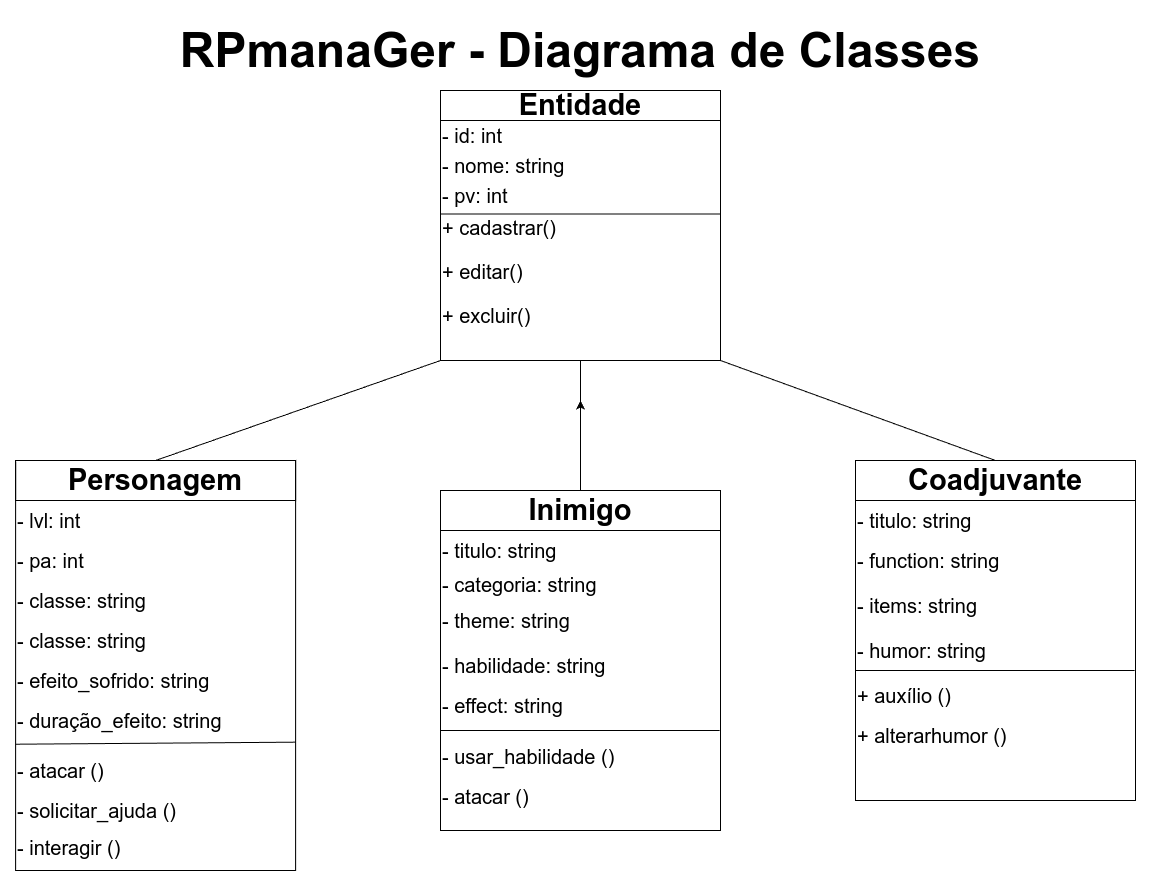

The diagram above was exported from draw.io. Its source (the exported page's mxGraphModel, read from the mxfile embedded in the PNG):
<mxGraphModel dx="1178" dy="600" grid="1" gridSize="10" guides="1" tooltips="1" connect="1" arrows="1" fold="1" page="1" pageScale="1" pageWidth="827" pageHeight="1169" math="0" shadow="0">
  <root>
    <mxCell id="0" />
    <mxCell id="1" parent="0" />
    <mxCell id="r8am4lh9GXnUmMRVqcfK-94" parent="1" style="text;html=1;whiteSpace=wrap;strokeColor=none;fillColor=none;align=center;verticalAlign=middle;rounded=0;fontSize=48;fontStyle=1" value="RPmanaGer - Diagrama de Classes" vertex="1">
      <mxGeometry height="100" width="1160" x="5" as="geometry" />
    </mxCell>
    <mxCell id="r8am4lh9GXnUmMRVqcfK-95" parent="1" style="rounded=0;whiteSpace=wrap;html=1;" value="" vertex="1">
      <mxGeometry height="270" width="280" x="445" y="90" as="geometry" />
    </mxCell>
    <mxCell id="r8am4lh9GXnUmMRVqcfK-96" parent="1" style="rounded=0;whiteSpace=wrap;html=1;" value="" vertex="1">
      <mxGeometry height="340" width="280" x="860" y="460" as="geometry" />
    </mxCell>
    <mxCell id="r8am4lh9GXnUmMRVqcfK-97" parent="1" style="rounded=0;whiteSpace=wrap;html=1;" value="" vertex="1">
      <mxGeometry height="340" width="280" x="445" y="490" as="geometry" />
    </mxCell>
    <mxCell id="r8am4lh9GXnUmMRVqcfK-98" parent="1" style="rounded=0;whiteSpace=wrap;html=1;" value="" vertex="1">
      <mxGeometry height="410" width="280" x="20.12" y="460" as="geometry" />
    </mxCell>
    <mxCell id="r8am4lh9GXnUmMRVqcfK-99" parent="1" style="text;html=1;whiteSpace=wrap;strokeColor=default;fillColor=none;align=center;verticalAlign=middle;rounded=0;fontSize=29;fontStyle=1" value="Entidade" vertex="1">
      <mxGeometry height="30" width="280" x="445" y="90" as="geometry" />
    </mxCell>
    <mxCell id="r8am4lh9GXnUmMRVqcfK-100" parent="1" style="text;html=1;whiteSpace=wrap;strokeColor=default;fillColor=none;align=center;verticalAlign=middle;rounded=0;fontSize=29;fontStyle=1" value="Personagem" vertex="1">
      <mxGeometry height="40" width="280" x="20.12" y="460" as="geometry" />
    </mxCell>
    <mxCell id="r8am4lh9GXnUmMRVqcfK-101" parent="1" style="text;html=1;whiteSpace=wrap;strokeColor=default;fillColor=none;align=center;verticalAlign=middle;rounded=0;fontSize=29;fontStyle=1" value="Coadjuvante" vertex="1">
      <mxGeometry height="40" width="280" x="860" y="460" as="geometry" />
    </mxCell>
    <mxCell id="r8am4lh9GXnUmMRVqcfK-102" edge="1" parent="1" source="r8am4lh9GXnUmMRVqcfK-103" style="edgeStyle=orthogonalEdgeStyle;rounded=0;orthogonalLoop=1;jettySize=auto;html=1;">
      <mxGeometry relative="1" as="geometry">
        <mxPoint x="585" y="400" as="targetPoint" />
      </mxGeometry>
    </mxCell>
    <mxCell id="r8am4lh9GXnUmMRVqcfK-103" parent="1" style="text;html=1;whiteSpace=wrap;strokeColor=default;fillColor=none;align=center;verticalAlign=middle;rounded=0;fontSize=29;fontStyle=1" value="Inimigo" vertex="1">
      <mxGeometry height="40" width="280" x="445" y="490" as="geometry" />
    </mxCell>
    <mxCell id="r8am4lh9GXnUmMRVqcfK-104" edge="1" parent="1" source="r8am4lh9GXnUmMRVqcfK-95" style="endArrow=none;html=1;rounded=0;exitX=0;exitY=1;exitDx=0;exitDy=0;entryX=0.5;entryY=0;entryDx=0;entryDy=0;" target="r8am4lh9GXnUmMRVqcfK-100" value="">
      <mxGeometry height="50" relative="1" width="50" as="geometry">
        <mxPoint x="620" y="330" as="sourcePoint" />
        <mxPoint x="670" y="280" as="targetPoint" />
      </mxGeometry>
    </mxCell>
    <mxCell id="r8am4lh9GXnUmMRVqcfK-105" edge="1" parent="1" source="r8am4lh9GXnUmMRVqcfK-101" style="endArrow=none;html=1;rounded=0;entryX=1;entryY=1;entryDx=0;entryDy=0;exitX=0.5;exitY=0;exitDx=0;exitDy=0;" target="r8am4lh9GXnUmMRVqcfK-95" value="">
      <mxGeometry height="50" relative="1" width="50" as="geometry">
        <mxPoint x="620" y="330" as="sourcePoint" />
        <mxPoint x="670" y="280" as="targetPoint" />
      </mxGeometry>
    </mxCell>
    <mxCell id="r8am4lh9GXnUmMRVqcfK-106" edge="1" parent="1" source="r8am4lh9GXnUmMRVqcfK-103" style="endArrow=none;html=1;rounded=0;entryX=0.5;entryY=1;entryDx=0;entryDy=0;exitX=0.5;exitY=0;exitDx=0;exitDy=0;" target="r8am4lh9GXnUmMRVqcfK-95" value="">
      <mxGeometry height="50" relative="1" width="50" as="geometry">
        <mxPoint x="610" y="370" as="sourcePoint" />
        <mxPoint x="660" y="320" as="targetPoint" />
      </mxGeometry>
    </mxCell>
    <mxCell id="r8am4lh9GXnUmMRVqcfK-107" parent="1" style="text;html=1;whiteSpace=wrap;strokeColor=none;fillColor=none;align=left;verticalAlign=middle;rounded=0;fontSize=20;" value="- id: int" vertex="1">
      <mxGeometry height="30" width="280" x="445" y="120" as="geometry" />
    </mxCell>
    <mxCell id="r8am4lh9GXnUmMRVqcfK-108" parent="1" style="text;html=1;whiteSpace=wrap;strokeColor=none;fillColor=none;align=left;verticalAlign=middle;rounded=0;fontSize=20;" value="- nome: string" vertex="1">
      <mxGeometry height="30" width="280" x="445" y="150" as="geometry" />
    </mxCell>
    <mxCell id="r8am4lh9GXnUmMRVqcfK-109" edge="1" parent="1" style="endArrow=none;html=1;rounded=0;entryX=0;entryY=0.75;entryDx=0;entryDy=0;exitX=1;exitY=0.75;exitDx=0;exitDy=0;" value="">
      <mxGeometry height="50" relative="1" width="50" as="geometry">
        <mxPoint x="725" y="213.5" as="sourcePoint" />
        <mxPoint x="445" y="213.5" as="targetPoint" />
      </mxGeometry>
    </mxCell>
    <mxCell id="r8am4lh9GXnUmMRVqcfK-110" parent="1" style="text;html=1;whiteSpace=wrap;strokeColor=none;fillColor=none;align=left;verticalAlign=middle;rounded=0;fontSize=20;" value="+ cadastrar()" vertex="1">
      <mxGeometry height="30" width="280" x="445" y="212" as="geometry" />
    </mxCell>
    <mxCell id="r8am4lh9GXnUmMRVqcfK-111" parent="1" style="text;html=1;whiteSpace=wrap;strokeColor=none;fillColor=none;align=left;verticalAlign=middle;rounded=0;fontSize=20;" value="+ editar()" vertex="1">
      <mxGeometry height="30" width="280" x="445" y="256" as="geometry" />
    </mxCell>
    <mxCell id="r8am4lh9GXnUmMRVqcfK-112" parent="1" style="text;html=1;whiteSpace=wrap;strokeColor=none;fillColor=none;align=left;verticalAlign=middle;rounded=0;fontSize=20;" value="+ excluir()" vertex="1">
      <mxGeometry height="30" width="280" x="445" y="300" as="geometry" />
    </mxCell>
    <mxCell id="r8am4lh9GXnUmMRVqcfK-113" parent="1" style="text;html=1;whiteSpace=wrap;strokeColor=none;fillColor=none;align=left;verticalAlign=middle;rounded=0;fontSize=20;" value="- lvl: int" vertex="1">
      <mxGeometry height="40" width="280" x="20.12" y="500" as="geometry" />
    </mxCell>
    <mxCell id="r8am4lh9GXnUmMRVqcfK-114" parent="1" style="text;html=1;whiteSpace=wrap;strokeColor=none;fillColor=none;align=left;verticalAlign=middle;rounded=0;fontSize=20;" value="- pv: int" vertex="1">
      <mxGeometry height="30" width="280" x="445" y="180" as="geometry" />
    </mxCell>
    <mxCell id="r8am4lh9GXnUmMRVqcfK-115" parent="1" style="text;html=1;whiteSpace=wrap;strokeColor=none;fillColor=none;align=left;verticalAlign=middle;rounded=0;fontSize=20;" value="- pa: int" vertex="1">
      <mxGeometry height="40" width="280" x="20.12" y="540" as="geometry" />
    </mxCell>
    <mxCell id="r8am4lh9GXnUmMRVqcfK-116" parent="1" style="text;html=1;whiteSpace=wrap;strokeColor=none;fillColor=none;align=left;verticalAlign=middle;rounded=0;fontSize=20;" value="- titulo: string" vertex="1">
      <mxGeometry height="40" width="280" x="445" y="530" as="geometry" />
    </mxCell>
    <mxCell id="r8am4lh9GXnUmMRVqcfK-117" parent="1" style="text;html=1;whiteSpace=wrap;strokeColor=none;fillColor=none;align=left;verticalAlign=middle;rounded=0;fontSize=20;" value="- categoria: string" vertex="1">
      <mxGeometry height="40" width="280" x="445" y="564" as="geometry" />
    </mxCell>
    <mxCell id="r8am4lh9GXnUmMRVqcfK-118" parent="1" style="text;html=1;whiteSpace=wrap;strokeColor=none;fillColor=none;align=left;verticalAlign=middle;rounded=0;fontSize=20;" value="- theme: string" vertex="1">
      <mxGeometry height="40" width="280" x="445" y="600" as="geometry" />
    </mxCell>
    <mxCell id="r8am4lh9GXnUmMRVqcfK-119" parent="1" style="text;html=1;whiteSpace=wrap;strokeColor=none;fillColor=none;align=left;verticalAlign=middle;rounded=0;fontSize=20;" value="- titulo: string" vertex="1">
      <mxGeometry height="40" width="280" x="860" y="500" as="geometry" />
    </mxCell>
    <mxCell id="r8am4lh9GXnUmMRVqcfK-120" parent="1" style="text;html=1;whiteSpace=wrap;strokeColor=none;fillColor=none;align=left;verticalAlign=middle;rounded=0;fontSize=20;" value="- function: string" vertex="1">
      <mxGeometry height="40" width="280" x="860" y="540" as="geometry" />
    </mxCell>
    <mxCell id="r8am4lh9GXnUmMRVqcfK-121" edge="1" parent="1" style="endArrow=none;html=1;rounded=0;" value="">
      <mxGeometry height="50" relative="1" width="50" as="geometry">
        <mxPoint x="20" y="743.72" as="sourcePoint" />
        <mxPoint x="300" y="741.67" as="targetPoint" />
      </mxGeometry>
    </mxCell>
    <mxCell id="r8am4lh9GXnUmMRVqcfK-122" edge="1" parent="1" style="endArrow=none;html=1;rounded=0;exitX=-0.004;exitY=0.7;exitDx=0;exitDy=0;exitPerimeter=0;entryX=0.998;entryY=0.698;entryDx=0;entryDy=0;entryPerimeter=0;" value="">
      <mxGeometry height="50" relative="1" width="50" as="geometry">
        <mxPoint x="445" y="730" as="sourcePoint" />
        <mxPoint x="724.1199999999999" y="730" as="targetPoint" />
      </mxGeometry>
    </mxCell>
    <mxCell id="r8am4lh9GXnUmMRVqcfK-123" edge="1" parent="1" style="endArrow=none;html=1;rounded=0;exitX=-0.004;exitY=0.7;exitDx=0;exitDy=0;exitPerimeter=0;entryX=0.998;entryY=0.698;entryDx=0;entryDy=0;entryPerimeter=0;" value="">
      <mxGeometry height="50" relative="1" width="50" as="geometry">
        <mxPoint x="860" y="670" as="sourcePoint" />
        <mxPoint x="1139.12" y="670" as="targetPoint" />
      </mxGeometry>
    </mxCell>
    <mxCell id="r8am4lh9GXnUmMRVqcfK-124" parent="1" style="text;html=1;whiteSpace=wrap;strokeColor=none;fillColor=none;align=left;verticalAlign=middle;rounded=0;fontSize=20;" value="- classe: string" vertex="1">
      <mxGeometry height="40" width="280" x="20.120000000000005" y="580" as="geometry" />
    </mxCell>
    <mxCell id="r8am4lh9GXnUmMRVqcfK-125" parent="1" style="text;html=1;whiteSpace=wrap;strokeColor=none;fillColor=none;align=left;verticalAlign=middle;rounded=0;fontSize=20;" value="- effect: string" vertex="1">
      <mxGeometry height="40" width="280" x="445" y="685" as="geometry" />
    </mxCell>
    <mxCell id="r8am4lh9GXnUmMRVqcfK-126" parent="1" style="text;html=1;whiteSpace=wrap;strokeColor=none;fillColor=none;align=left;verticalAlign=middle;rounded=0;fontSize=20;" value="- atacar ()" vertex="1">
      <mxGeometry height="40" width="280" x="445" y="776" as="geometry" />
    </mxCell>
    <mxCell id="r8am4lh9GXnUmMRVqcfK-127" parent="1" style="text;html=1;whiteSpace=wrap;strokeColor=none;fillColor=none;align=left;verticalAlign=middle;rounded=0;fontSize=20;" value="- atacar ()" vertex="1">
      <mxGeometry height="40" width="280" x="20.120000000000005" y="750" as="geometry" />
    </mxCell>
    <mxCell id="r8am4lh9GXnUmMRVqcfK-128" parent="1" style="text;html=1;whiteSpace=wrap;strokeColor=none;fillColor=none;align=left;verticalAlign=middle;rounded=0;fontSize=20;" value="+ auxílio ()" vertex="1">
      <mxGeometry height="40" width="280" x="860" y="675" as="geometry" />
    </mxCell>
    <mxCell id="r8am4lh9GXnUmMRVqcfK-129" parent="1" style="text;html=1;whiteSpace=wrap;strokeColor=none;fillColor=none;align=left;verticalAlign=middle;rounded=0;fontSize=20;" value="- classe: string" vertex="1">
      <mxGeometry height="40" width="280" x="20.120000000000005" y="620" as="geometry" />
    </mxCell>
    <mxCell id="r8am4lh9GXnUmMRVqcfK-130" parent="1" style="text;html=1;whiteSpace=wrap;strokeColor=none;fillColor=none;align=left;verticalAlign=middle;rounded=0;fontSize=20;" value="- efeito_sofrido: string" vertex="1">
      <mxGeometry height="40" width="280" x="20.120000000000005" y="660" as="geometry" />
    </mxCell>
    <mxCell id="r8am4lh9GXnUmMRVqcfK-131" parent="1" style="text;html=1;whiteSpace=wrap;strokeColor=none;fillColor=none;align=left;verticalAlign=middle;rounded=0;fontSize=20;" value="- duração_efeito: string" vertex="1">
      <mxGeometry height="40" width="280" x="20.120000000000005" y="700" as="geometry" />
    </mxCell>
    <mxCell id="r8am4lh9GXnUmMRVqcfK-132" parent="1" style="text;html=1;whiteSpace=wrap;strokeColor=none;fillColor=none;align=left;verticalAlign=middle;rounded=0;fontSize=20;" value="- habilidade: string" vertex="1">
      <mxGeometry height="40" width="280" x="445" y="645" as="geometry" />
    </mxCell>
    <mxCell id="r8am4lh9GXnUmMRVqcfK-133" parent="1" style="text;html=1;whiteSpace=wrap;strokeColor=none;fillColor=none;align=left;verticalAlign=middle;rounded=0;fontSize=20;" value="- usar_habilidade ()" vertex="1">
      <mxGeometry height="40" width="280" x="445" y="736" as="geometry" />
    </mxCell>
    <mxCell id="r8am4lh9GXnUmMRVqcfK-134" parent="1" style="text;html=1;whiteSpace=wrap;strokeColor=none;fillColor=none;align=left;verticalAlign=middle;rounded=0;fontSize=20;" value="- items: string" vertex="1">
      <mxGeometry height="40" width="280" x="860" y="585" as="geometry" />
    </mxCell>
    <mxCell id="r8am4lh9GXnUmMRVqcfK-135" parent="1" style="text;html=1;whiteSpace=wrap;strokeColor=none;fillColor=none;align=left;verticalAlign=middle;rounded=0;fontSize=20;" value="- humor: string" vertex="1">
      <mxGeometry height="40" width="280" x="860" y="630" as="geometry" />
    </mxCell>
    <mxCell id="r8am4lh9GXnUmMRVqcfK-136" parent="1" style="text;html=1;whiteSpace=wrap;strokeColor=none;fillColor=none;align=left;verticalAlign=middle;rounded=0;fontSize=20;" value="+ alterarhumor ()" vertex="1">
      <mxGeometry height="40" width="280" x="860" y="715" as="geometry" />
    </mxCell>
    <mxCell id="r8am4lh9GXnUmMRVqcfK-137" parent="1" style="text;html=1;whiteSpace=wrap;strokeColor=none;fillColor=none;align=left;verticalAlign=middle;rounded=0;fontSize=20;" value="- solicitar_ajuda ()" vertex="1">
      <mxGeometry height="40" width="280" x="20.120000000000005" y="790" as="geometry" />
    </mxCell>
    <mxCell id="r8am4lh9GXnUmMRVqcfK-138" parent="1" style="text;html=1;whiteSpace=wrap;strokeColor=none;fillColor=none;align=left;verticalAlign=middle;rounded=0;fontSize=20;" value="- interagir ()" vertex="1">
      <mxGeometry height="40" width="280" x="20.120000000000005" y="827" as="geometry" />
    </mxCell>
  </root>
</mxGraphModel>